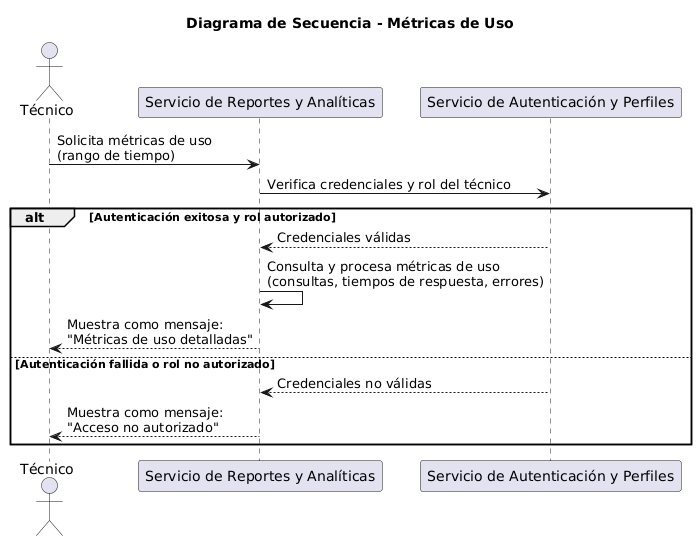

The diagram above was rendered by PlantUML. Its source (embedded in the PNG):
@startuml
title Diagrama de Secuencia - Métricas de Uso

actor Técnico
participant "Servicio de Reportes y Analíticas" as Reports
participant "Servicio de Autenticación y Perfiles" as Auth

Técnico -> Reports: Solicita métricas de uso\n(rango de tiempo)

Reports -> Auth: Verifica credenciales y rol del técnico

alt Autenticación exitosa y rol autorizado
    Auth --> Reports: Credenciales válidas 

    
    Reports -> Reports: Consulta y procesa métricas de uso\n(consultas, tiempos de respuesta, errores)
    
    Reports --> Técnico: Muestra como mensaje:\n"Métricas de uso detalladas"
else Autenticación fallida o rol no autorizado
    Auth --> Reports: Credenciales no válidas 
    Reports --> Técnico: Muestra como mensaje:\n"Acceso no autorizado"
end
@enduml